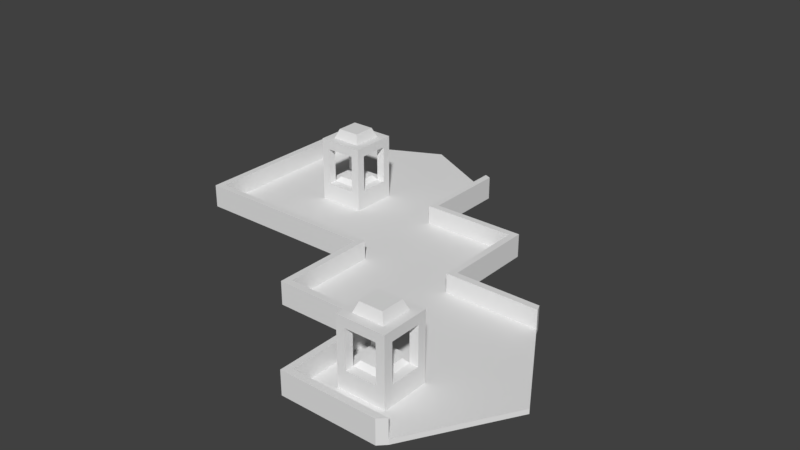 # Source: floatPlatform.blend  (saved by Blender 2.79.0; exported with 4.5.12 LTS)
import bpy
from mathutils import Matrix  # noqa: F401  (used for matrix-valued properties, if any)

bpy.ops.wm.read_factory_settings(use_empty=True)
scene = bpy.context.scene
scene.name = 'Scene'

# ---- collections
col_collection_1 = bpy.data.collections.new('Collection 1'); scene.collection.children.link(col_collection_1)

# ---- materials (node trees are filled in below, after node groups)
mat_material = bpy.data.materials.new('Material')
mat_material.alpha_threshold = 0.0
mat_material.use_transparent_shadow = False
mat_material.roughness = 0.5
mat_material.line_color = (0.0, 0.0, 0.0, 1.0)

# ---- material node trees

# ---- world
world_world = bpy.data.worlds.new('World'); scene.world = world_world
world_world.color = (0.05088, 0.05088, 0.05088)
world_world.use_sun_shadow = False
world_world.sun_shadow_jitter_overblur = 0.0
world_world.cycles.sampling_method = 'MANUAL'

# ---- meshes
me_cube_003 = bpy.data.meshes.new('Cube.003')
me_cube_003.from_pydata([(-2.537, 2.397, -4.537), (2.463, 2.397, -4.537), (-2.537, -2.603, -4.537), (2.463, -2.603, -4.537), (-2.537, 2.397, -2.537), (2.463, 2.397, -2.537), (-2.537, -2.603, -2.537), (2.463, -2.603, -2.537), (-1.631, 1.491, -2.537), (1.556, 1.491, -2.537), (-1.631, -1.696, -2.537), (1.556, -1.696, -2.537), (-2.537, -1.696, -2.537), (2.463, -1.696, -2.537), (-1.631, -2.603, -2.537), (-1.631, 2.397, -2.537), (-1.912, 2.397, -4.537), (1.556, -2.603, -2.537), (1.556, 2.397, -2.537), (1.838, 2.397, -4.537), (2.463, 1.772, -4.537), (2.463, 1.491, -2.537), (-2.537, 1.491, -2.537), (1.556, 2.397, 1.463), (2.463, 2.397, 1.463), (1.556, -2.603, 1.463), (2.463, -2.603, 1.463), (2.463, -1.696, 1.463), (-2.537, -1.696, 1.463), (-2.537, -2.603, 1.463), (-1.631, -1.696, 1.463), (-1.631, 1.491, 1.463), (-2.537, 2.397, 1.463), (1.556, -1.696, 1.463), (1.556, 1.491, 1.463), (-1.631, -2.603, 1.463), (-1.631, 2.397, 1.463), (2.463, 1.491, 1.463), (-2.537, 1.491, 1.463), (1.556, 2.397, 2.463), (2.463, 2.397, 2.463), (1.556, -2.603, 2.463), (2.463, -2.603, 2.463), (2.463, -1.696, 2.463), (-2.537, -1.696, 2.463), (-2.537, -2.603, 2.463), (-1.631, -1.696, 2.463), (-1.631, 1.491, 2.463), (-2.537, 2.397, 2.463), (1.556, -1.696, 2.463), (1.556, 1.491, 2.463), (-1.631, -2.603, 2.463), (-1.631, 2.397, 2.463), (2.463, 1.491, 2.463), (-2.537, 1.491, 2.463), (1.158, -1.298, 3.463), (1.158, 1.093, 3.463), (-1.233, 1.093, 3.463), (-1.233, -1.298, 3.463), (-1.233, 1.093, -2.037), (1.158, 1.093, -2.037), (-1.233, -1.298, -2.037), (1.158, -1.298, -2.037), (-1.233, 1.093, 1.463), (1.158, 1.093, 1.463), (-1.233, -1.298, 1.463), (1.158, -1.298, 1.463)], [], [(3, 20, 21, 13, 7), (21, 5, 24, 37), (1, 19, 18, 5), (0, 2, 6, 12, 22, 4), (2, 3, 7, 17, 14, 6), (11, 9, 60, 62), (13, 11, 33, 27), (12, 6, 29, 28), (7, 13, 27, 26), (26, 27, 43, 42), (11, 13, 21, 9), (8, 15, 36, 31), (10, 14, 17, 11), (17, 7, 26, 25), (15, 16, 0, 4), (9, 18, 15, 8), (14, 10, 30, 35), (18, 19, 16, 15), (11, 17, 25, 33), (21, 20, 1, 5), (8, 22, 12, 10), (37, 24, 40, 53), (25, 26, 42, 41), (24, 23, 39, 40), (10, 12, 28, 30), (4, 22, 38, 32), (6, 14, 35, 29), (9, 21, 37, 34), (15, 4, 32, 36), (18, 9, 34, 23), (22, 8, 31, 38), (5, 18, 23, 24), (48, 54, 47), (45, 51, 46), (42, 43, 49), (40, 39, 50), (46, 44, 45), (47, 52, 48), (49, 41, 42), (50, 53, 40), (32, 38, 54, 48), (29, 35, 51, 45), (28, 29, 45, 44), (36, 32, 48, 52), (52, 39, 23, 36), (38, 28, 44, 54), (51, 35, 25, 41), (37, 53, 43, 27), (43, 53, 50, 49), (52, 47, 50, 39), (44, 46, 47, 54), (51, 41, 49, 46), (46, 49, 55, 58), (36, 23, 34, 31), (28, 38, 31, 30), (35, 30, 33, 25), (27, 33, 34, 37), (34, 33, 66, 64), (56, 57, 58, 55), (50, 47, 57, 56), (47, 46, 58, 57), (49, 50, 56, 55), (60, 59, 61, 62), (9, 8, 59, 60), (8, 10, 61, 59), (10, 11, 62, 61), (64, 66, 65, 63), (30, 31, 63, 65), (33, 30, 65, 66), (31, 34, 64, 63)])
me_cube_003.materials.append(mat_material)
me_cube_003.use_remesh_preserve_volume = False
me_cube_003.use_remesh_preserve_attributes = False
me_cube_003.use_mirror_vertex_groups = False
me_cube_003.update()
me_cube_002 = bpy.data.meshes.new('Cube.002')
me_cube_002.from_pydata([(-2.537, 2.397, -4.537), (2.463, 2.397, -4.537), (-2.537, -2.603, -4.537), (2.463, -2.603, -4.537), (-2.537, 2.397, -2.537), (2.463, 2.397, -2.537), (-2.537, -2.603, -2.537), (2.463, -2.603, -2.537), (-1.631, 1.491, -2.537), (1.556, 1.491, -2.537), (-1.631, -1.696, -2.537), (1.556, -1.696, -2.537), (-2.537, -1.696, -2.537), (2.463, -1.696, -2.537), (-1.631, -2.603, -2.537), (-1.631, 2.397, -2.537), (-1.912, 2.397, -4.537), (1.556, -2.603, -2.537), (1.556, 2.397, -2.537), (1.838, 2.397, -4.537), (2.463, 1.772, -4.537), (2.463, 1.491, -2.537), (-2.537, 1.491, -2.537), (1.556, 2.397, 1.463), (2.463, 2.397, 1.463), (1.556, -2.603, 1.463), (2.463, -2.603, 1.463), (2.463, -1.696, 1.463), (-2.537, -1.696, 1.463), (-2.537, -2.603, 1.463), (-1.631, -1.696, 1.463), (-1.631, 1.491, 1.463), (-2.537, 2.397, 1.463), (1.556, -1.696, 1.463), (1.556, 1.491, 1.463), (-1.631, -2.603, 1.463), (-1.631, 2.397, 1.463), (2.463, 1.491, 1.463), (-2.537, 1.491, 1.463), (1.556, 2.397, 2.463), (2.463, 2.397, 2.463), (1.556, -2.603, 2.463), (2.463, -2.603, 2.463), (2.463, -1.696, 2.463), (-2.537, -1.696, 2.463), (-2.537, -2.603, 2.463), (-1.631, -1.696, 2.463), (-1.631, 1.491, 2.463), (-2.537, 2.397, 2.463), (1.556, -1.696, 2.463), (1.556, 1.491, 2.463), (-1.631, -2.603, 2.463), (-1.631, 2.397, 2.463), (2.463, 1.491, 2.463), (-2.537, 1.491, 2.463), (1.158, -1.298, 3.463), (1.158, 1.093, 3.463), (-1.233, 1.093, 3.463), (-1.233, -1.298, 3.463), (-1.233, 1.093, -2.037), (1.158, 1.093, -2.037), (-1.233, -1.298, -2.037), (1.158, -1.298, -2.037), (-1.233, 1.093, 1.463), (1.158, 1.093, 1.463), (-1.233, -1.298, 1.463), (1.158, -1.298, 1.463)], [], [(3, 20, 21, 13, 7), (21, 5, 24, 37), (1, 19, 18, 5), (0, 2, 6, 12, 22, 4), (2, 3, 7, 17, 14, 6), (11, 9, 60, 62), (13, 11, 33, 27), (12, 6, 29, 28), (7, 13, 27, 26), (26, 27, 43, 42), (11, 13, 21, 9), (8, 15, 36, 31), (10, 14, 17, 11), (17, 7, 26, 25), (15, 16, 0, 4), (9, 18, 15, 8), (14, 10, 30, 35), (18, 19, 16, 15), (11, 17, 25, 33), (21, 20, 1, 5), (8, 22, 12, 10), (37, 24, 40, 53), (25, 26, 42, 41), (24, 23, 39, 40), (10, 12, 28, 30), (4, 22, 38, 32), (6, 14, 35, 29), (9, 21, 37, 34), (15, 4, 32, 36), (18, 9, 34, 23), (22, 8, 31, 38), (5, 18, 23, 24), (48, 54, 47), (45, 51, 46), (42, 43, 49), (40, 39, 50), (46, 44, 45), (47, 52, 48), (49, 41, 42), (50, 53, 40), (32, 38, 54, 48), (29, 35, 51, 45), (28, 29, 45, 44), (36, 32, 48, 52), (52, 39, 23, 36), (38, 28, 44, 54), (51, 35, 25, 41), (37, 53, 43, 27), (43, 53, 50, 49), (52, 47, 50, 39), (44, 46, 47, 54), (51, 41, 49, 46), (46, 49, 55, 58), (36, 23, 34, 31), (28, 38, 31, 30), (35, 30, 33, 25), (27, 33, 34, 37), (34, 33, 66, 64), (56, 57, 58, 55), (50, 47, 57, 56), (47, 46, 58, 57), (49, 50, 56, 55), (60, 59, 61, 62), (9, 8, 59, 60), (8, 10, 61, 59), (10, 11, 62, 61), (64, 66, 65, 63), (30, 31, 63, 65), (33, 30, 65, 66), (31, 34, 64, 63)])
me_cube_002.materials.append(mat_material)
me_cube_002.use_remesh_preserve_volume = False
me_cube_002.use_remesh_preserve_attributes = False
me_cube_002.use_mirror_vertex_groups = False
me_cube_002.update()
me_cube_001 = bpy.data.meshes.new('Cube.001')
me_cube_001.from_pydata([(20.0, -10.0, 0.2501), (20.0, -7.153e-06, 0.2501), (10.0, -20.0, 0.2499), (20.0, -20.0, 0.25), (30.0, -10.0, 0.2502), (36.0, -20.0, 0.2501), (20.0, -30.0, 0.2498), (30.0, -30.0, 0.25), (22.5, -22.5, 0.25), (27.5, -22.5, 0.25), (22.5, -27.5, 0.2499), (27.5, -27.5, 0.25), (23.12, -22.5, 0.25), (26.87, -22.5, 0.25), (27.5, -23.13, 0.25), (10.0, -10.0, 0.25), (-10.0, -10.0, 0.25), (10.0, -4.768e-06, 0.25), (-10.0, 1.907e-06, 0.25), (-10.0, 10.0, 0.25), (10.0, 10.0, 0.25), (-2.5, 2.5, 0.25), (2.5, 2.5, 0.25), (-2.5, -2.5, 0.2499), (2.5, -2.5, 0.25), (-1.875, 2.5, 0.25), (1.875, 2.5, 0.25), (2.5, 1.875, 0.25), (-1.907e-06, 15.0, 0.25)], [], [(17, 15, 0, 1), (0, 15, 2, 3), (0, 3, 5, 4), (7, 5, 9, 14, 11), (6, 7, 11, 10), (5, 3, 8, 12, 13, 9), (3, 6, 10, 8), (17, 20, 22, 27, 24), (15, 24, 23, 16), (24, 15, 17), (16, 23, 21, 18), (18, 21, 19), (20, 28, 19, 21, 25, 26, 22)])
me_cube_001.materials.append(mat_material)
me_cube_001.use_remesh_preserve_volume = False
me_cube_001.use_remesh_preserve_attributes = False
me_cube_001.use_mirror_vertex_groups = False
me_cube_001.update()
me_cube = bpy.data.meshes.new('Cube')
me_cube.from_pydata([(10.71, 9.707, 0.25), (10.0, -10.0, -0.25), (-10.0, -10.0, -0.25), (-10.0, 10.0, 2.25), (-10.71, 9.293, 2.25), (10.0, -10.0, 0.25), (-10.0, -10.0, 0.25), (-10.71, 9.293, -0.25), (10.0, 0.0, -0.25), (-10.0, 2.861e-06, -0.25), (10.0, -4.768e-06, 0.25), (-10.0, 1.907e-06, 0.25), (20.0, -2.384e-06, -0.2499), (20.0, -10.0, -0.2499), (20.0, -10.0, 0.2501), (20.0, -7.153e-06, 0.2501), (10.0, -20.0, -0.2501), (10.0, -20.0, 0.2499), (20.0, -20.0, -0.25), (20.0, -20.0, 0.25), (30.0, -10.0, -0.2498), (30.0, -10.0, 0.2502), (36.0, -20.0, -0.2499), (36.0, -20.0, 0.2501), (20.0, -30.0, -0.2502), (20.0, -30.0, 0.2498), (30.0, -30.0, -0.25), (30.0, -30.0, 0.25), (9.293, -10.71, -0.25), (-10.71, -10.71, -0.25), (9.293, -10.71, 0.25), (-10.71, -10.71, 0.25), (-10.71, -0.7071, -0.25), (-10.71, -0.7071, 0.25), (9.293, -20.71, -0.2501), (9.293, -20.71, 0.2499), (19.29, -20.71, -0.2501), (19.29, -20.71, 0.2499), (19.29, -30.71, -0.2502), (19.29, -30.71, 0.2498), (29.29, -30.71, -0.2501), (29.29, -30.71, 0.2499), (20.0, -30.0, 2.25), (19.29, -30.71, 2.25), (10.0, -10.0, 2.25), (-10.0, -10.0, 2.25), (-10.0, -1.844e-05, 2.25), (-10.71, -0.7071, 2.25), (10.0, -20.0, 2.25), (20.0, -20.0, 2.25), (30.0, -30.0, 2.25), (9.293, -10.71, 2.25), (-10.71, -10.71, 2.25), (9.293, -20.71, 2.25), (19.29, -20.71, 2.25), (29.29, -30.71, 2.25), (-10.71, 9.293, 0.25), (10.0, 10.0, -0.25), (10.71, 0.7071, -0.25), (10.71, 0.7071, 0.25), (20.71, 0.7071, -0.2499), (20.71, -9.293, -0.2499), (20.71, -9.293, 0.2501), (20.71, 0.7071, 0.2501), (29.71, -9.293, -0.2498), (29.71, -9.293, 0.2502), (-10.0, 10.0, -0.25), (10.0, -7.636e-06, 2.25), (10.71, 0.7071, 2.25), (20.0, -1.002e-05, 2.25), (20.0, -10.0, 2.25), (30.0, -10.0, 2.25), (-10.0, 10.0, 0.25), (20.71, 0.7071, 2.25), (20.71, -9.293, 2.25), (29.71, -9.293, 2.25), (10.71, 9.707, -0.25), (10.0, 10.0, 0.25), (10.0, 10.0, 2.25), (10.71, 9.707, 2.25), (0.0, -10.0, -0.25), (-4.768e-06, -10.0, 0.25), (9.537e-07, 1.431e-06, -0.25), (-0.7071, -10.71, -0.25), (-0.7071, -10.71, 0.25), (-2.193e-05, -10.0, 2.25), (-0.7071, -10.71, 2.25), (9.537e-07, 15.0, -0.25), (-1.907e-06, 15.0, 0.25)], [], [(82, 80, 2, 9), (80, 1, 28, 83), (46, 11, 72, 3), (33, 47, 4, 56), (24, 26, 40, 38), (10, 15, 69, 67), (47, 46, 3, 4), (21, 65, 75, 71), (65, 62, 74, 75), (20, 13, 61, 64), (1, 8, 12, 13), (39, 41, 55, 43), (81, 6, 45, 85), (1, 13, 18, 16), (20, 21, 23, 22), (18, 13, 20, 22), (18, 22, 26, 24), (16, 18, 36, 34), (22, 23, 27, 26), (9, 32, 7, 66), (83, 84, 31, 29), (29, 31, 33, 32), (35, 34, 36, 37), (30, 28, 34, 35), (39, 38, 40, 41), (37, 36, 38, 39), (1, 16, 34, 28), (18, 24, 38, 36), (33, 31, 52, 47), (9, 2, 29, 32), (30, 35, 53, 51), (27, 25, 42, 50), (41, 27, 50, 55), (26, 27, 41, 40), (85, 45, 52, 86), (50, 42, 43, 55), (48, 44, 51, 53), (42, 49, 54, 43), (45, 46, 47, 52), (49, 48, 53, 54), (17, 5, 44, 48), (35, 37, 54, 53), (25, 19, 49, 42), (11, 9, 66, 72), (84, 30, 51, 86), (37, 39, 43, 54), (6, 11, 46, 45), (19, 17, 48, 49), (82, 9, 66, 87), (60, 63, 62, 61), (58, 59, 63, 60), (61, 62, 65, 64), (68, 59, 0, 79), (21, 20, 64, 65), (10, 67, 78, 77), (12, 8, 58, 60), (32, 33, 56, 7), (13, 12, 60, 61), (69, 70, 74, 73), (67, 69, 73, 68), (67, 68, 79, 78), (70, 71, 75, 74), (63, 59, 68, 73), (15, 14, 70, 69), (72, 56, 4, 3), (14, 21, 71, 70), (62, 63, 73, 74), (72, 66, 7, 56), (59, 58, 76, 0), (58, 8, 57, 76), (79, 0, 76, 57, 77, 78), (88, 87, 66, 72), (77, 57, 87, 88), (8, 82, 87, 57), (31, 84, 86, 52), (44, 85, 86, 51), (28, 30, 84, 83), (5, 81, 85, 44), (2, 80, 83, 29), (8, 1, 80, 82)])
me_cube.materials.append(mat_material)
me_cube.use_remesh_preserve_volume = False
me_cube.use_remesh_preserve_attributes = False
me_cube.use_mirror_vertex_groups = False
me_cube.update()

# ---- objects
ob_pot_001 = bpy.data.objects.new('pot.001', me_cube_003)
ob_pot = bpy.data.objects.new('pot', me_cube_002)
ob_floor = bpy.data.objects.new('floor', me_cube_001)
ob_cube = bpy.data.objects.new('Cube', me_cube)

# ---- transforms, parenting, visibility, modifiers, constraints
ob_pot_001.location = (25.04, -24.9, 4.787)
ob_pot_001.lock_rotations_4d = False
ob_pot_001.empty_display_type = 'ARROWS'
ob_pot_001.lineart.crease_threshold = 0.0
ob_pot.location = (0.03727, 0.1026, 4.787)
ob_pot.lock_rotations_4d = False
ob_pot.empty_display_type = 'ARROWS'
ob_pot.lineart.crease_threshold = 0.0
ob_floor.location = (0.0, 0.0, 0.0)
ob_floor.lock_rotations_4d = False
ob_floor.empty_display_type = 'ARROWS'
ob_floor.lineart.crease_threshold = 0.0
ob_cube.location = (0.0, 0.0, 0.0)
ob_cube.lock_rotations_4d = False
ob_cube.empty_display_type = 'ARROWS'
ob_cube.lineart.crease_threshold = 0.0

# ---- collection membership
col_collection_1.objects.link(ob_pot_001)
col_collection_1.objects.link(ob_pot)
col_collection_1.objects.link(ob_floor)
col_collection_1.objects.link(ob_cube)

# ---- scene / render settings (as saved in the file)
scene.frame_start = 1; scene.frame_end = 250; scene.frame_set(1)
scene.render.engine = 'BLENDER_EEVEE_NEXT'
scene.render.resolution_percentage = 50
scene.render.dither_intensity = 0.0
scene.cycles.use_denoising = False
scene.cycles.samples = 128
scene.cycles.sampling_pattern = 'TABULATED_SOBOL'
scene.cycles.use_adaptive_sampling = False
scene.cycles.use_light_tree = False
scene.cycles.blur_glossy = 0.0
scene.cycles.sample_clamp_indirect = 0.0
scene.view_settings.view_transform = 'Standard'
bpy.context.view_layer.update()

# ---- added for rendering (the .blend has no active camera and no usable light): camera, sun
cam_auto = bpy.data.cameras.new('AutoCamera')
cam_auto.lens = 50.0
cam_auto.sensor_width = 36.0
cam_auto.clip_end = 1070.08
ob_auto_camera = bpy.data.objects.new('AutoCamera', cam_auto)
scene.collection.objects.link(ob_auto_camera)
ob_auto_camera.location = (73.6197, -81.0215, 52.7785)
ob_auto_camera.rotation_euler = (1.09748, -7.21219e-08, 0.694738)
scene.camera = ob_auto_camera
light_auto_sun = bpy.data.lights.new('AutoSun', 'SUN')
light_auto_sun.energy = 3.0
light_auto_sun.angle = 0.0523599
ob_auto_sun = bpy.data.objects.new('AutoSun', light_auto_sun)
scene.collection.objects.link(ob_auto_sun)
ob_auto_sun.rotation_euler = (0.872665, 0.174533, 0.523599)
bpy.context.view_layer.update()
